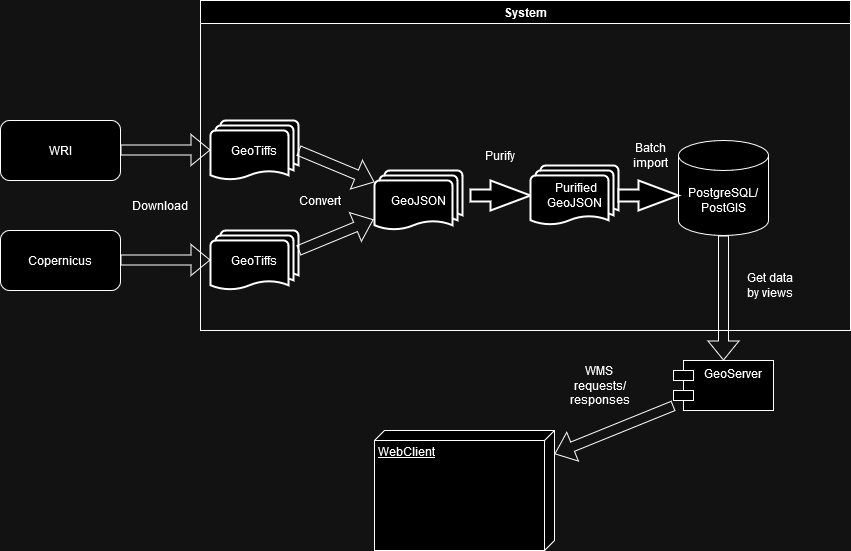

The diagram above was exported from draw.io. Its source (the exported page's mxGraphModel, read from the mxfile embedded in the PNG):
<mxGraphModel dx="1434" dy="746" grid="1" gridSize="10" guides="1" tooltips="1" connect="1" arrows="1" fold="1" page="1" pageScale="1" pageWidth="827" pageHeight="1169" math="0" shadow="0">
  <root>
    <mxCell id="0" />
    <mxCell id="1" parent="0" />
    <mxCell id="O1w8zuE5O4vBnzeEHE1b-1" value="WRI" style="rounded=1;whiteSpace=wrap;html=1;" vertex="1" parent="1">
      <mxGeometry x="40" y="170" width="120" height="60" as="geometry" />
    </mxCell>
    <mxCell id="O1w8zuE5O4vBnzeEHE1b-2" value="Copernicus" style="rounded=1;whiteSpace=wrap;html=1;" vertex="1" parent="1">
      <mxGeometry x="40" y="280" width="120" height="60" as="geometry" />
    </mxCell>
    <mxCell id="O1w8zuE5O4vBnzeEHE1b-4" value="" style="shape=flexArrow;endArrow=classic;html=1;rounded=0;" edge="1" parent="1">
      <mxGeometry width="50" height="50" relative="1" as="geometry">
        <mxPoint x="160" y="199.5" as="sourcePoint" />
        <mxPoint x="250" y="199.5" as="targetPoint" />
      </mxGeometry>
    </mxCell>
    <mxCell id="O1w8zuE5O4vBnzeEHE1b-5" value="" style="shape=flexArrow;endArrow=classic;html=1;rounded=0;" edge="1" parent="1">
      <mxGeometry width="50" height="50" relative="1" as="geometry">
        <mxPoint x="160" y="309.5" as="sourcePoint" />
        <mxPoint x="250" y="309.5" as="targetPoint" />
      </mxGeometry>
    </mxCell>
    <mxCell id="O1w8zuE5O4vBnzeEHE1b-7" value="System" style="swimlane;" vertex="1" parent="1">
      <mxGeometry x="240" y="50" width="650" height="330" as="geometry" />
    </mxCell>
    <mxCell id="O1w8zuE5O4vBnzeEHE1b-9" value="GeoTiffs" style="strokeWidth=2;html=1;shape=mxgraph.flowchart.multi-document;whiteSpace=wrap;" vertex="1" parent="O1w8zuE5O4vBnzeEHE1b-7">
      <mxGeometry x="10" y="230" width="88" height="60" as="geometry" />
    </mxCell>
    <mxCell id="O1w8zuE5O4vBnzeEHE1b-10" value="GeoTiffs" style="strokeWidth=2;html=1;shape=mxgraph.flowchart.multi-document;whiteSpace=wrap;" vertex="1" parent="O1w8zuE5O4vBnzeEHE1b-7">
      <mxGeometry x="10" y="120" width="88" height="60" as="geometry" />
    </mxCell>
    <mxCell id="O1w8zuE5O4vBnzeEHE1b-11" value="" style="shape=flexArrow;endArrow=classic;html=1;rounded=0;entryX=-0.011;entryY=0.817;entryDx=0;entryDy=0;entryPerimeter=0;" edge="1" parent="O1w8zuE5O4vBnzeEHE1b-7" target="O1w8zuE5O4vBnzeEHE1b-12">
      <mxGeometry width="50" height="50" relative="1" as="geometry">
        <mxPoint x="98" y="250" as="sourcePoint" />
        <mxPoint x="188" y="250" as="targetPoint" />
      </mxGeometry>
    </mxCell>
    <mxCell id="O1w8zuE5O4vBnzeEHE1b-12" value="GeoJSON" style="strokeWidth=2;html=1;shape=mxgraph.flowchart.multi-document;whiteSpace=wrap;" vertex="1" parent="O1w8zuE5O4vBnzeEHE1b-7">
      <mxGeometry x="174" y="170" width="88" height="60" as="geometry" />
    </mxCell>
    <mxCell id="O1w8zuE5O4vBnzeEHE1b-13" value="" style="shape=flexArrow;endArrow=classic;html=1;rounded=0;exitX=1;exitY=0.5;exitDx=0;exitDy=0;exitPerimeter=0;" edge="1" parent="O1w8zuE5O4vBnzeEHE1b-7" source="O1w8zuE5O4vBnzeEHE1b-10" target="O1w8zuE5O4vBnzeEHE1b-12">
      <mxGeometry width="50" height="50" relative="1" as="geometry">
        <mxPoint x="98" y="151" as="sourcePoint" />
        <mxPoint x="173" y="120" as="targetPoint" />
      </mxGeometry>
    </mxCell>
    <mxCell id="O1w8zuE5O4vBnzeEHE1b-14" value="" style="verticalLabelPosition=bottom;verticalAlign=top;html=1;strokeWidth=2;shape=mxgraph.arrows2.arrow;dy=0.6;dx=40;notch=0;" vertex="1" parent="O1w8zuE5O4vBnzeEHE1b-7">
      <mxGeometry x="270" y="180" width="60" height="30" as="geometry" />
    </mxCell>
    <mxCell id="O1w8zuE5O4vBnzeEHE1b-15" value="&amp;nbsp;Purified GeoJSON" style="strokeWidth=2;html=1;shape=mxgraph.flowchart.multi-document;whiteSpace=wrap;" vertex="1" parent="O1w8zuE5O4vBnzeEHE1b-7">
      <mxGeometry x="330" y="165" width="88" height="60" as="geometry" />
    </mxCell>
    <mxCell id="O1w8zuE5O4vBnzeEHE1b-16" value="PostgreSQL/PostGIS" style="shape=cylinder3;whiteSpace=wrap;html=1;boundedLbl=1;backgroundOutline=1;size=15;" vertex="1" parent="O1w8zuE5O4vBnzeEHE1b-7">
      <mxGeometry x="478" y="140" width="90" height="95" as="geometry" />
    </mxCell>
    <mxCell id="O1w8zuE5O4vBnzeEHE1b-17" value="" style="verticalLabelPosition=bottom;verticalAlign=top;html=1;strokeWidth=2;shape=mxgraph.arrows2.arrow;dy=0.6;dx=40;notch=0;" vertex="1" parent="O1w8zuE5O4vBnzeEHE1b-7">
      <mxGeometry x="418" y="180" width="60" height="30" as="geometry" />
    </mxCell>
    <mxCell id="O1w8zuE5O4vBnzeEHE1b-28" value="Convert" style="text;html=1;align=center;verticalAlign=middle;whiteSpace=wrap;rounded=0;" vertex="1" parent="O1w8zuE5O4vBnzeEHE1b-7">
      <mxGeometry x="90" y="185" width="60" height="30" as="geometry" />
    </mxCell>
    <mxCell id="O1w8zuE5O4vBnzeEHE1b-29" value="Purify" style="text;html=1;align=center;verticalAlign=middle;whiteSpace=wrap;rounded=0;" vertex="1" parent="O1w8zuE5O4vBnzeEHE1b-7">
      <mxGeometry x="270" y="140" width="60" height="30" as="geometry" />
    </mxCell>
    <mxCell id="O1w8zuE5O4vBnzeEHE1b-30" value="Batch import" style="text;html=1;align=center;verticalAlign=middle;whiteSpace=wrap;rounded=0;" vertex="1" parent="O1w8zuE5O4vBnzeEHE1b-7">
      <mxGeometry x="420" y="140" width="60" height="30" as="geometry" />
    </mxCell>
    <mxCell id="O1w8zuE5O4vBnzeEHE1b-31" value="Get data by views" style="text;html=1;align=center;verticalAlign=middle;whiteSpace=wrap;rounded=0;" vertex="1" parent="O1w8zuE5O4vBnzeEHE1b-7">
      <mxGeometry x="540" y="270" width="60" height="30" as="geometry" />
    </mxCell>
    <mxCell id="O1w8zuE5O4vBnzeEHE1b-21" value="GeoServer" style="shape=module;align=left;spacingLeft=20;align=center;verticalAlign=top;whiteSpace=wrap;html=1;" vertex="1" parent="1">
      <mxGeometry x="713" y="410" width="100" height="50" as="geometry" />
    </mxCell>
    <mxCell id="O1w8zuE5O4vBnzeEHE1b-22" value="WebClient" style="verticalAlign=top;align=left;spacingTop=8;spacingLeft=2;spacingRight=12;shape=cube;size=10;direction=south;fontStyle=4;html=1;whiteSpace=wrap;" vertex="1" parent="1">
      <mxGeometry x="414" y="480" width="180" height="120" as="geometry" />
    </mxCell>
    <mxCell id="O1w8zuE5O4vBnzeEHE1b-23" value="" style="shape=flexArrow;endArrow=classic;html=1;rounded=0;entryX=0.5;entryY=0;entryDx=0;entryDy=0;exitX=0.5;exitY=1;exitDx=0;exitDy=0;exitPerimeter=0;" edge="1" parent="1" source="O1w8zuE5O4vBnzeEHE1b-16" target="O1w8zuE5O4vBnzeEHE1b-21">
      <mxGeometry width="50" height="50" relative="1" as="geometry">
        <mxPoint x="210" y="450" as="sourcePoint" />
        <mxPoint x="300" y="450" as="targetPoint" />
      </mxGeometry>
    </mxCell>
    <mxCell id="O1w8zuE5O4vBnzeEHE1b-24" value="" style="shape=flexArrow;endArrow=classic;html=1;rounded=0;" edge="1" parent="1" source="O1w8zuE5O4vBnzeEHE1b-21" target="O1w8zuE5O4vBnzeEHE1b-22">
      <mxGeometry width="50" height="50" relative="1" as="geometry">
        <mxPoint x="200" y="470" as="sourcePoint" />
        <mxPoint x="260" y="319.5" as="targetPoint" />
      </mxGeometry>
    </mxCell>
    <mxCell id="O1w8zuE5O4vBnzeEHE1b-25" value="Download" style="text;html=1;align=center;verticalAlign=middle;whiteSpace=wrap;rounded=0;" vertex="1" parent="1">
      <mxGeometry x="170" y="240" width="60" height="30" as="geometry" />
    </mxCell>
    <mxCell id="O1w8zuE5O4vBnzeEHE1b-32" value="WMS&amp;nbsp; requests/responses" style="text;html=1;align=center;verticalAlign=middle;whiteSpace=wrap;rounded=0;" vertex="1" parent="1">
      <mxGeometry x="610" y="420" width="60" height="30" as="geometry" />
    </mxCell>
  </root>
</mxGraphModel>